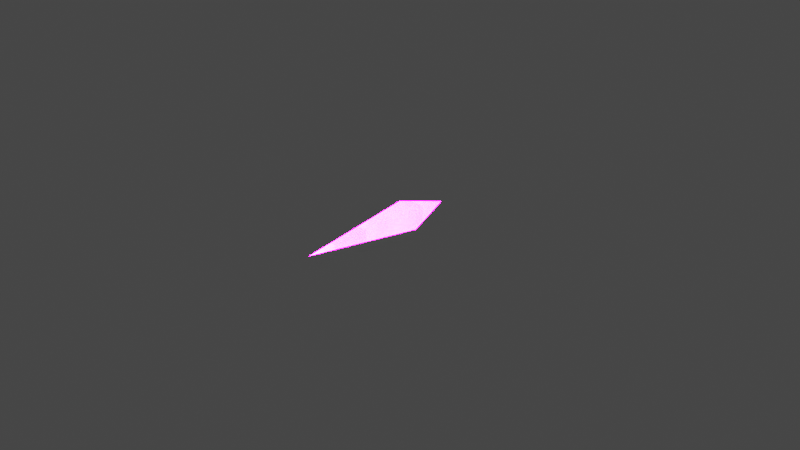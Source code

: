 # Source: bullets.blend  (saved by Blender 3.3.6; exported with 4.5.12 LTS)
import bpy
from mathutils import Matrix  # noqa: F401  (used for matrix-valued properties, if any)

bpy.ops.wm.read_factory_settings(use_empty=True)
scene = bpy.context.scene
scene.name = 'Scene'

# ---- collections
col_collection = bpy.data.collections.new('Collection'); scene.collection.children.link(col_collection)

# ---- images (referenced by path relative to the original .blend; pixels are not part of the script)
import os
ASSET_DIR = os.environ.get("B2B_ASSET_DIR", "")  # directory of the original .blend (textures are referenced by path, not embedded)
HERE = os.path.dirname(os.path.abspath(__file__))  # packed textures are extracted next to this script under _unpacked/

def load_image(name, relpath, width, height, colorspace="sRGB"):
    """Load a texture the original file referenced (path relative to the .blend, or extracted next to this script)."""
    p = next((c for c in (os.path.join(HERE, relpath), os.path.join(ASSET_DIR, relpath)) if relpath and os.path.exists(c)), "")
    if p:
        img = bpy.data.images.load(p, check_existing=True)
        img.name = name
    else:  # same state as the original file: an image datablock whose file is absent (Cycles renders it pink)
        img = bpy.data.images.new(name, width, height)
        img.source = "FILE"
        img.filepath = "//" + (relpath or name)
    img.colorspace_settings.name = colorspace
    return img
img_textures_speedmodeling_palette_png = load_image('Textures_speedmodeling_palette.png', 'Textures_speedmodeling_palette.png', 1024, 1024, 'sRGB')
img_textures_speedmodeling_palette_emission_png = load_image('Textures_speedmodeling_palette_emission.png', 'Textures_speedmodeling_palette_emission.png', 1024, 1024, 'sRGB')

# ---- materials (node trees are filled in below, after node groups)
mat_gamejam = bpy.data.materials.new('gamejam')
mat_gamejam.use_transparent_shadow = False

# ---- material node trees
mat_gamejam.use_nodes = True; mat_gamejam.node_tree.nodes.clear()
_N = mat_gamejam.node_tree.nodes; _L = mat_gamejam.node_tree.links
n0 = _N.new('ShaderNodeBsdfPrincipled'); n0.name = 'Principled BSDF'; n0.location = (10, 300)
n0.distribution = 'GGX'
n0.subsurface_method = 'RANDOM_WALK_SKIN'
n0.inputs[3].default_value = 1.45
n0.inputs[28].default_value = 54.2
n1 = _N.new('ShaderNodeTexImage'); n1.name = 'Image Texture'; n1.location = (-325, 187)
n1.image = img_textures_speedmodeling_palette_png
n2 = _N.new('ShaderNodeTexImage'); n2.name = 'Image Texture.001'; n2.location = (-373, -228)
n2.image = img_textures_speedmodeling_palette_emission_png
n3 = _N.new('ShaderNodeOutputMaterial'); n3.name = 'Material Output'; n3.location = (418, 250)
_L.new(n0.outputs[0], n3.inputs[0])
_L.new(n2.outputs[0], n0.inputs[27])
_L.new(n1.outputs[0], n0.inputs[0])
n3.is_active_output = True

# ---- world
world_world = bpy.data.worlds.new('World'); scene.world = world_world
world_world.use_nodes = True; world_world.node_tree.nodes.clear()
_N = world_world.node_tree.nodes; _L = world_world.node_tree.links
n0 = _N.new('ShaderNodeOutputWorld'); n0.name = 'World Output'; n0.location = (300, 300)
n1 = _N.new('ShaderNodeBackground'); n1.name = 'Background'; n1.location = (10, 300)
n1.inputs[0].default_value = (0.05088, 0.05088, 0.05088, 1.0)
_L.new(n1.outputs[0], n0.inputs[0])
n0.is_active_output = True
world_world.color = (0.05088, 0.05088, 0.05088)
world_world.use_sun_shadow = False
world_world.sun_shadow_jitter_overblur = 0.0

# ---- cameras
cam_camera = bpy.data.cameras.new('Camera')
cam_camera.clip_end = 100.0
cam_camera.ortho_scale = 7.314

# ---- lights
light_light = bpy.data.lights.new('Light', 'POINT')
light_light.transmission_factor = 0.0
light_light.energy = 1000.0
light_light.shadow_soft_size = 0.1
light_light.shadow_maximum_resolution = 0.006
light_light.use_absolute_resolution = True

# ---- meshes
me_cube = bpy.data.meshes.new('Cube')
me_cube.from_pydata([(0.0, -0.3926, 0.0), (-0.03978, 0.03978, -0.03978), (-0.03978, 0.03978, 0.03978), (0.03978, 0.03978, -0.03978), (0.03978, 0.03978, 0.03978), (0.0, 0.2017, 0.0)], [], [(0, 2, 1), (4, 3, 5), (3, 4, 0), (1, 3, 0), (4, 2, 0), (3, 1, 5), (2, 4, 5), (1, 2, 5)])
_uv = me_cube.uv_layers.new(name='UVMap')
_uv.uv.foreach_set('vector', [0.9794, 0.8555, 0.9794, 0.8555, 0.9794, 0.8555, 0.9794, 0.8555, 0.9794, 0.8555, 0.9794, 0.8555, 0.9794, 0.8555, 0.9794, 0.8555, 0.9794, 0.8555, 0.9794, 0.8555, 0.9794, 0.8555, 0.9794, 0.8555, 0.9794, 0.8555, 0.9794, 0.8555, 0.9794, 0.8555, 0.9794, 0.8555, 0.9794, 0.8555, 0.9794, 0.8555, 0.9794, 0.8555, 0.9794, 0.8555, 0.9794, 0.8555, 0.9794, 0.8555, 0.9794, 0.8555, 0.9794, 0.8555])
me_cube.materials.append(mat_gamejam)
me_cube.update()
me_cube_002 = bpy.data.meshes.new('Cube.002')
me_cube_002.from_pydata([(0.0, -0.3926, 0.0), (-0.03978, 0.03978, -0.03978), (-0.03978, 0.03978, 0.03978), (0.03978, 0.03978, -0.03978), (0.03978, 0.03978, 0.03978), (0.0, 0.2017, 0.0)], [], [(0, 2, 1), (4, 3, 5), (3, 4, 0), (1, 3, 0), (4, 2, 0), (3, 1, 5), (2, 4, 5), (1, 2, 5)])
_uv = me_cube_002.uv_layers.new(name='UVMap')
_uv.uv.foreach_set('vector', [0.9677, 0.8047, 0.9677, 0.8047, 0.9677, 0.8047, 0.9677, 0.8047, 0.9677, 0.8047, 0.9677, 0.8047, 0.9677, 0.8047, 0.9677, 0.8047, 0.9677, 0.8047, 0.9677, 0.8047, 0.9677, 0.8047, 0.9677, 0.8047, 0.9677, 0.8047, 0.9677, 0.8047, 0.9677, 0.8047, 0.9677, 0.8047, 0.9677, 0.8047, 0.9677, 0.8047, 0.9677, 0.8047, 0.9677, 0.8047, 0.9677, 0.8047, 0.9677, 0.8047, 0.9677, 0.8047, 0.9677, 0.8047])
me_cube_002.materials.append(mat_gamejam)
me_cube_002.update()

# ---- objects
ob_light = bpy.data.objects.new('Light', light_light)
ob_camera = bpy.data.objects.new('Camera', cam_camera)
ob_teal_bolt = bpy.data.objects.new('Teal Bolt', me_cube)
ob_redbolt = bpy.data.objects.new('RedBolt', me_cube_002)

# ---- transforms, parenting, visibility, modifiers, constraints
ob_light.location = (4.076, 1.005, 5.904)
ob_light.rotation_euler = (0.6503, 0.05522, 1.866)
ob_light.lock_rotations_4d = False
ob_light.empty_display_type = 'ARROWS'
ob_light.color = (0.0, 0.0, 0.0, 0.0)
ob_light.lineart.crease_threshold = 0.0
ob_camera.location = (7.359, -6.926, 4.958)
ob_camera.rotation_euler = (1.109, 0.0, 0.8149)
ob_camera.lock_rotations_4d = False
ob_camera.empty_display_type = 'ARROWS'
ob_camera.color = (0.0, 0.0, 0.0, 0.0)
ob_camera.display_type = 'WIRE'
ob_camera.lineart.crease_threshold = 0.0
ob_teal_bolt.location = (0.0, 0.0, 0.0)
ob_teal_bolt.scale = (3.0, 3.0, 3.0)
ob_redbolt.location = (0.0, 0.0, 0.0)
ob_redbolt.scale = (3.0, 3.0, 3.0)

# ---- collection membership
col_collection.objects.link(ob_light)
col_collection.objects.link(ob_camera)
col_collection.objects.link(ob_teal_bolt)
col_collection.objects.link(ob_redbolt)

# ---- scene / render settings (as saved in the file)
scene.camera = ob_camera
scene.frame_start = 1; scene.frame_end = 250; scene.frame_set(1)
scene.render.engine = 'BLENDER_EEVEE_NEXT'
scene.cycles.sampling_pattern = 'TABULATED_SOBOL'
scene.cycles.use_light_tree = False
scene.view_settings.view_transform = 'Filmic'
bpy.context.view_layer.update()

